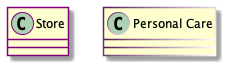

The diagram above was rendered by PlantUML. Its source (embedded in the PNG):
@startuml
'Example: Class Line Color

'Create a class.
'Add line_color.
class Store #line:purple

'Create a class.
'Add line_color with a gradient.
class "Personal Care" #line:561D5E/FFFFFF

@enduml